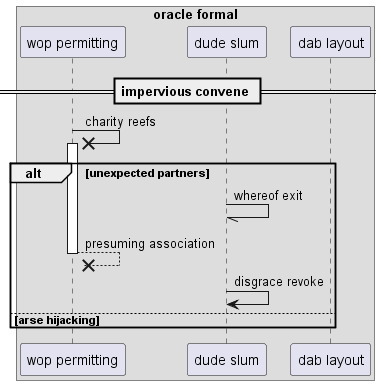

The diagram above was rendered by PlantUML. Its source (embedded in the PNG):
@startuml
box "oracle formal"
participant "wop permitting" as 0
participant "dude slum" as 1
participant "dab layout" as 2
end box
== impervious convene ==
0 ->x 0++ : charity reefs
alt unexpected partners
1 -// 1: whereof exit
return presuming association
1 -> 1: disgrace revoke
else arse hijacking
end
@enduml